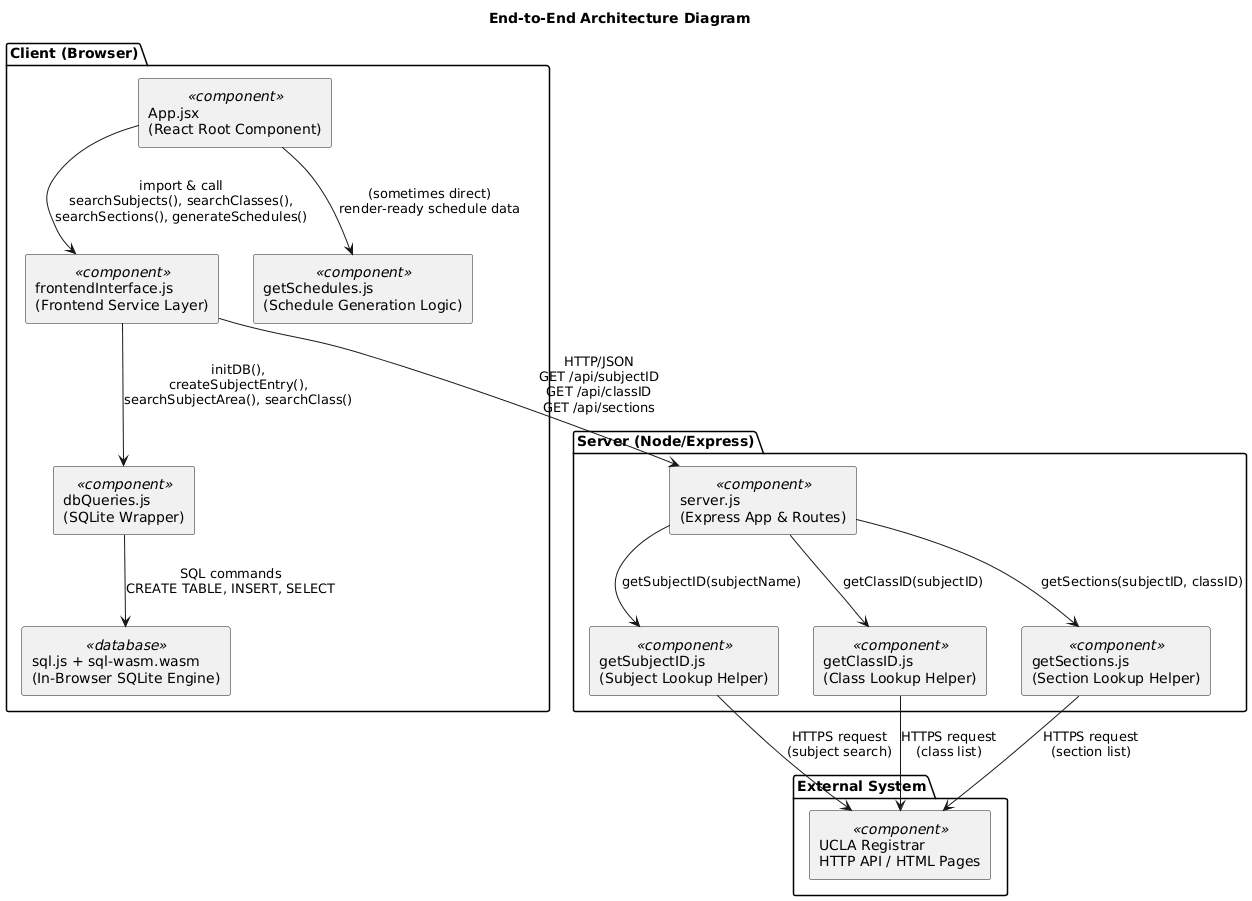

The diagram above was rendered by PlantUML. Its source (embedded in the PNG):
@startuml
skinparam componentStyle rectangle
title End-to-End Architecture Diagram

package "Client (Browser)" {
  [App.jsx\n(React Root Component)] as App <<component>>
  [frontendInterface.js\n(Frontend Service Layer)] as FrontendIF <<component>>
  [dbQueries.js\n(SQLite Wrapper)] as DBQueries <<component>>
  [getSchedules.js\n(Schedule Generation Logic)] as SchedLogic <<component>>
  [sql.js + sql-wasm.wasm\n(In-Browser SQLite Engine)] as SqliteBrowser <<database>>
}

package "Server (Node/Express)" {
  [server.js\n(Express App & Routes)] as Server <<component>>
  [getSubjectID.js\n(Subject Lookup Helper)] as GetSub <<component>>
  [getClassID.js\n(Class Lookup Helper)] as GetClass <<component>>
  [getSections.js\n(Section Lookup Helper)] as GetSec <<component>>
}

package "External System" {
  [UCLA Registrar\nHTTP API / HTML Pages] as RegistrarAPI <<component>>
}

' ==== Client internal dependencies ====
App --> FrontendIF : import & call\nsearchSubjects(), searchClasses(),\nsearchSections(), generateSchedules()
App --> SchedLogic : (sometimes direct)\nrender-ready schedule data

FrontendIF --> DBQueries : initDB(),\ncreateSubjectEntry(),\nsearchSubjectArea(), searchClass()
DBQueries --> SqliteBrowser : SQL commands\nCREATE TABLE, INSERT, SELECT

FrontendIF --> Server : HTTP/JSON\nGET /api/subjectID\nGET /api/classID\nGET /api/sections

' ==== Server internal dependencies ====
Server --> GetSub : getSubjectID(subjectName)
Server --> GetClass : getClassID(subjectID)
Server --> GetSec : getSections(subjectID, classID)

GetSub --> RegistrarAPI : HTTPS request\n(subject search)
GetClass --> RegistrarAPI : HTTPS request\n(class list)
GetSec --> RegistrarAPI : HTTPS request\n(section list)
@enduml